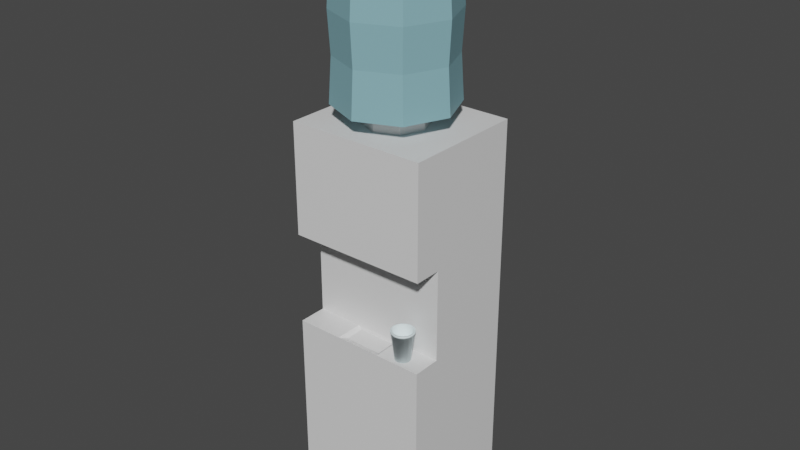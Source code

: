 # Source: Watercooler.blend  (saved by Blender 2.90.8; exported with 4.5.12 LTS)
import bpy
from mathutils import Matrix  # noqa: F401  (used for matrix-valued properties, if any)

bpy.ops.wm.read_factory_settings(use_empty=True)
scene = bpy.context.scene
scene.name = 'Scene'

# ---- collections
col_collection = bpy.data.collections.new('Collection'); scene.collection.children.link(col_collection)

# ---- materials (node trees are filled in below, after node groups)
mat_material = bpy.data.materials.new('Material')
mat_material.alpha_threshold = 0.0
mat_material.use_transparent_shadow = False
mat_material.line_color = (0.0, 0.0, 0.0, 1.0)
mat_material_001 = bpy.data.materials.new('Material.001')
mat_material_001.use_transparent_shadow = False
mat_material_002 = bpy.data.materials.new('Material.002')
mat_material_002.use_transparent_shadow = False
mat_material_003 = bpy.data.materials.new('Material.003')
mat_material_003.use_transparent_shadow = False

# ---- material node trees
mat_material.use_nodes = True; mat_material.node_tree.nodes.clear()
_N = mat_material.node_tree.nodes; _L = mat_material.node_tree.links
n0 = _N.new('ShaderNodeOutputMaterial'); n0.name = 'Material Output'; n0.location = (300, 300)
n1 = _N.new('ShaderNodeBsdfPrincipled'); n1.name = 'Principled BSDF'; n1.location = (10, 300)
n1.distribution = 'GGX'
n1.subsurface_method = 'BURLEY'
n1.inputs[2].default_value = 0.4
n1.inputs[3].default_value = 1.45
n1.inputs[27].default_value = (0.0, 0.0, 0.0, 1.0)
n1.inputs[28].default_value = 1.0
_L.new(n1.outputs[0], n0.inputs[0])
n0.is_active_output = True
mat_material_001.use_nodes = True; mat_material_001.node_tree.nodes.clear()
_N = mat_material_001.node_tree.nodes; _L = mat_material_001.node_tree.links
n0 = _N.new('ShaderNodeBsdfPrincipled'); n0.name = 'Principled BSDF'; n0.location = (10, 300)
n0.distribution = 'GGX'
n0.subsurface_method = 'BURLEY'
n0.inputs[0].default_value = (0.2416, 0.4693, 0.5277, 1.0)
n0.inputs[3].default_value = 1.45
n0.inputs[27].default_value = (0.0, 0.0, 0.0, 1.0)
n0.inputs[28].default_value = 1.0
n1 = _N.new('ShaderNodeOutputMaterial'); n1.name = 'Material Output'; n1.location = (300, 300)
_L.new(n0.outputs[0], n1.inputs[0])
n1.is_active_output = True
mat_material_002.use_nodes = True; mat_material_002.node_tree.nodes.clear()
_N = mat_material_002.node_tree.nodes; _L = mat_material_002.node_tree.links
n0 = _N.new('ShaderNodeBsdfPrincipled'); n0.name = 'Principled BSDF'; n0.location = (10, 300)
n0.distribution = 'GGX'
n0.subsurface_method = 'BURLEY'
n0.inputs[0].default_value = (0.281, 0.281, 0.281, 1.0)
n0.inputs[3].default_value = 1.45
n0.inputs[27].default_value = (0.0, 0.0, 0.0, 1.0)
n0.inputs[28].default_value = 1.0
n1 = _N.new('ShaderNodeOutputMaterial'); n1.name = 'Material Output'; n1.location = (300, 300)
_L.new(n0.outputs[0], n1.inputs[0])
n1.is_active_output = True
mat_material_003.use_nodes = True; mat_material_003.node_tree.nodes.clear()
_N = mat_material_003.node_tree.nodes; _L = mat_material_003.node_tree.links
n0 = _N.new('ShaderNodeBsdfPrincipled'); n0.name = 'Principled BSDF'; n0.location = (10, 300)
n0.distribution = 'GGX'
n0.subsurface_method = 'BURLEY'
n0.inputs[0].default_value = (0.8253, 0.9712, 1.0, 1.0)
n0.inputs[3].default_value = 1.45
n0.inputs[27].default_value = (0.0, 0.0, 0.0, 1.0)
n0.inputs[28].default_value = 1.0
n1 = _N.new('ShaderNodeOutputMaterial'); n1.name = 'Material Output'; n1.location = (300, 300)
_L.new(n0.outputs[0], n1.inputs[0])
n1.is_active_output = True

# ---- world
world_world = bpy.data.worlds.new('World'); scene.world = world_world
world_world.use_nodes = True; world_world.node_tree.nodes.clear()
_N = world_world.node_tree.nodes; _L = world_world.node_tree.links
n0 = _N.new('ShaderNodeOutputWorld'); n0.name = 'World Output'; n0.location = (300, 300)
n1 = _N.new('ShaderNodeBackground'); n1.name = 'Background'; n1.location = (10, 300)
n1.inputs[0].default_value = (0.05088, 0.05088, 0.05088, 1.0)
_L.new(n1.outputs[0], n0.inputs[0])
n0.is_active_output = True
world_world.color = (0.05088, 0.05088, 0.05088)
world_world.use_sun_shadow = False
world_world.sun_shadow_jitter_overblur = 0.0

# ---- meshes
me_cube = bpy.data.meshes.new('Cube')
me_cube.from_pydata([(1.0, 1.0, 4.721), (1.0, 1.0, -1.0), (1.0, -0.3652, 4.721), (1.0, -0.3652, -1.0), (-1.0, 1.0, 4.721), (-1.0, 1.0, -1.0), (-1.0, -0.3652, 4.721), (-1.0, -0.3652, -1.0), (1.0, 1.0, 3.13), (1.0, 1.0, 1.813), (-1.0, -0.3652, 1.813), (-1.0, -0.3652, 3.13), (1.0, -0.3652, 3.13), (1.0, -0.3652, 1.813), (-1.0, 1.0, 3.13), (-1.0, 1.0, 1.813), (-1.0, -0.7682, 3.13), (-1.0, -0.7682, 4.721), (1.0, -0.7682, 1.813), (1.0, -0.7682, -1.0), (1.0, -0.7682, 4.721), (-1.0, -0.7682, -1.0), (-1.0, -0.7682, 1.813), (1.0, -0.7682, 3.13), (0.3333, 1.0, -1.0), (-0.3333, 1.0, -1.0), (0.3161, -0.276, 4.721), (-0.3161, -0.276, 4.721), (-0.3333, -0.3652, -1.0), (0.3333, -0.3652, -1.0), (-0.3333, 1.0, 4.721), (0.3333, 1.0, 4.721), (-0.3333, 1.0, 1.813), (0.3333, 1.0, 1.813), (-0.3333, 1.0, 3.13), (0.3333, 1.0, 3.13), (0.273, -0.3772, 1.771), (-0.273, -0.3772, 1.771), (0.3333, -0.3652, 3.13), (-0.3333, -0.3652, 3.13), (0.3333, -0.7682, 4.721), (-0.3333, -0.7682, 4.721), (-0.3333, -0.7682, -1.0), (0.3333, -0.7682, -1.0), (0.273, -0.6595, 1.771), (-0.273, -0.6595, 1.771), (0.3333, -0.7682, 3.13), (-0.3333, -0.7682, 3.13), (-1.0, 0.4455, -1.0), (1.0, 0.4455, 4.721), (-1.0, 0.4455, 4.721), (1.0, 0.4455, -1.0), (1.0, 0.4455, 1.813), (1.0, 0.4455, 3.13), (-1.0, 0.4455, 1.813), (-1.0, 0.4455, 3.13), (-0.3333, 0.4455, -1.0), (0.3333, 0.4455, -1.0), (0.3161, 0.3563, 4.721), (-0.3161, 0.3563, 4.721), (-1.0, 0.04015, -1.0), (1.0, 0.04015, 4.721), (1.0, 0.04015, 1.813), (1.0, 0.04015, 3.13), (-0.3333, 0.04015, -1.0), (0.3333, 0.04015, -1.0), (0.4471, 0.04015, 4.721), (-0.4471, 0.04015, 4.721), (-1.0, 0.04015, 4.721), (1.0, 0.04015, -1.0), (-1.0, 0.04015, 1.813), (-1.0, 0.04015, 3.13), (0.0, 1.0, -1.0), (-3.909e-08, -0.4069, 4.721), (0.0, -0.3652, -1.0), (0.0, 1.0, 4.721), (0.0, 1.0, 1.813), (0.0, 1.0, 3.13), (0.0, -0.3772, 1.771), (0.0, -0.3652, 3.13), (0.0, -0.7682, 4.721), (0.0, -0.7682, -1.0), (0.0, -0.6595, 1.771), (0.0, -0.7682, 3.13), (3.909e-08, 0.4872, 4.721), (0.0, 0.4455, -1.0), (0.5888, -0.5487, 4.983), (0.0, 0.04015, -1.0), (0.3161, -0.276, 4.882), (-0.3161, -0.276, 4.882), (0.3161, 0.3563, 4.882), (-0.3161, 0.3563, 4.882), (0.4471, 0.04015, 4.882), (-0.4471, 0.04015, 4.882), (-3.909e-08, -0.4069, 4.882), (3.909e-08, 0.4872, 4.882), (0.5792, -0.5391, 7.377), (-0.5888, -0.5487, 4.983), (0.5888, 0.629, 4.983), (-0.5888, 0.629, 4.983), (0.8327, 0.04015, 4.983), (-0.8327, 0.04015, 4.983), (-7.28e-08, -0.7925, 4.983), (7.28e-08, 0.8728, 4.983), (0.4451, -0.4049, 7.515), (-0.5792, -0.5391, 7.377), (0.5792, 0.6194, 7.377), (-0.5792, 0.6194, 7.377), (0.8191, 0.04015, 7.377), (-0.8191, 0.04015, 7.377), (-7.161e-08, -0.779, 7.377), (7.161e-08, 0.8593, 7.377), (0.7869, 0.04015, 6.752), (-0.4451, -0.4049, 7.515), (0.4451, 0.4852, 7.515), (-0.4451, 0.4852, 7.515), (0.6294, 0.04015, 7.515), (-0.6294, 0.04015, 7.515), (-5.503e-08, -0.5893, 7.515), (5.503e-08, 0.6696, 7.515), (0.0, 0.04015, 7.515), (0.8259, 0.04015, 6.18), (0.7934, 0.04015, 5.607), (0.561, 0.6012, 5.607), (0.584, 0.6242, 6.18), (0.5564, 0.5966, 6.752), (6.815e-08, 0.8271, 6.752), (7.22e-08, 0.8661, 6.18), (6.872e-08, 0.8336, 5.607), (-0.561, 0.6012, 5.607), (-0.584, 0.6242, 6.18), (-0.5564, 0.5966, 6.752), (-0.561, -0.5209, 5.607), (-0.584, -0.5439, 6.18), (-0.5564, -0.5163, 6.752), (-0.7869, 0.04015, 6.752), (-0.8259, 0.04015, 6.18), (-0.7934, 0.04015, 5.607), (-7.001e-08, -0.7533, 5.607), (-7.22e-08, -0.7858, 6.18), (-6.944e-08, -0.7468, 6.752), (0.561, -0.5209, 5.607), (0.584, -0.5439, 6.18), (0.5564, -0.5163, 6.752), (0.07252, -0.4378, 3.13), (0.2608, -0.4378, 3.13), (0.2608, -0.6957, 3.13), (0.07252, -0.6957, 3.13), (-0.2608, -0.4378, 3.13), (-0.07252, -0.4378, 3.13), (-0.07252, -0.6957, 3.13), (-0.2608, -0.6957, 3.13), (0.2608, -0.4378, 3.079), (0.07252, -0.4378, 3.079), (0.07252, -0.6957, 3.079), (0.2608, -0.6957, 3.079), (-0.07252, -0.4378, 3.079), (-0.2608, -0.4378, 3.079), (-0.2608, -0.6957, 3.079), (-0.07252, -0.6957, 3.079), (0.0, -0.3652, 1.813), (-0.3333, -0.3652, 1.813), (0.0, -0.7682, 1.813), (-0.3333, -0.7682, 1.813), (0.3333, -0.3652, 1.813), (0.3333, -0.7682, 1.813)], [], [(67, 68, 6, 27), (12, 2, 20, 23), (55, 50, 4, 14), (65, 69, 3, 29), (63, 61, 2, 12), (35, 31, 0, 8), (24, 33, 9, 1), (33, 35, 8, 9), (69, 62, 13, 3), (62, 63, 12, 13), (48, 54, 15, 5), (54, 55, 14, 15), (38, 12, 23, 46), (161, 39, 11, 10), (47, 41, 17, 16), (42, 163, 22, 21), (10, 7, 21, 22), (6, 11, 16, 17), (29, 3, 19, 43), (27, 6, 17, 41), (161, 10, 22, 163), (3, 13, 18, 19), (13, 164, 165, 18), (78, 37, 45, 82), (2, 26, 40, 20), (73, 27, 41, 80), (7, 28, 42, 21), (74, 29, 43, 81), (19, 18, 165, 43), (81, 162, 163, 42), (23, 20, 40, 46), (83, 80, 41, 47), (13, 12, 38, 164), (160, 79, 39, 161), (11, 39, 47, 16), (146, 147, 154, 155), (15, 14, 34, 32), (76, 77, 35, 33), (5, 15, 32, 25), (72, 76, 33, 24), (14, 4, 30, 34), (77, 75, 31, 35), (60, 64, 28, 7), (87, 65, 29, 74), (61, 66, 26, 2), (27, 73, 94, 89), (75, 30, 59, 84), (0, 31, 58, 49), (72, 24, 57, 85), (5, 25, 56, 48), (70, 71, 55, 54), (60, 70, 54, 48), (9, 8, 53, 52), (1, 9, 52, 51), (8, 0, 49, 53), (24, 1, 51, 57), (71, 68, 50, 55), (30, 4, 50, 59), (11, 6, 68, 71), (7, 10, 70, 60), (10, 11, 71, 70), (58, 84, 95, 90), (49, 58, 66, 61), (85, 57, 65, 87), (48, 56, 64, 60), (52, 53, 63, 62), (51, 52, 62, 69), (53, 49, 61, 63), (57, 51, 69, 65), (59, 50, 68, 67), (56, 85, 87, 64), (73, 26, 88, 94), (25, 72, 85, 56), (31, 75, 84, 58), (84, 59, 91, 95), (64, 87, 74, 28), (34, 30, 75, 77), (25, 32, 76, 72), (32, 34, 77, 76), (151, 148, 157, 158), (164, 38, 79, 160), (46, 40, 80, 83), (43, 165, 162, 81), (28, 74, 81, 42), (26, 73, 80, 40), (36, 78, 82, 44), (94, 88, 86, 102), (89, 94, 102, 97), (93, 89, 97, 101), (92, 90, 98, 100), (67, 27, 89, 93), (66, 58, 90, 92), (59, 67, 93, 91), (26, 66, 92, 88), (134, 140, 110, 105), (135, 134, 105, 109), (112, 125, 106, 108), (126, 131, 107, 111), (91, 93, 101, 99), (90, 95, 103, 98), (88, 92, 100, 86), (95, 91, 99, 103), (111, 107, 115, 119), (96, 108, 116, 104), (106, 111, 119, 114), (107, 109, 117, 115), (140, 143, 96, 110), (131, 135, 109, 107), (125, 126, 111, 106), (143, 112, 108, 96), (120, 117, 113, 118), (119, 115, 117, 120), (114, 119, 120, 116), (116, 120, 118, 104), (108, 106, 114, 116), (109, 105, 113, 117), (105, 110, 118, 113), (110, 96, 104, 118), (86, 100, 122, 141), (141, 122, 121, 142), (142, 121, 112, 143), (98, 103, 128, 123), (123, 128, 127, 124), (124, 127, 126, 125), (99, 101, 137, 129), (129, 137, 136, 130), (130, 136, 135, 131), (102, 86, 141, 138), (138, 141, 142, 139), (139, 142, 143, 140), (103, 99, 129, 128), (128, 129, 130, 127), (127, 130, 131, 126), (100, 98, 123, 122), (122, 123, 124, 121), (121, 124, 125, 112), (101, 97, 132, 137), (137, 132, 133, 136), (136, 133, 134, 135), (97, 102, 138, 132), (132, 138, 139, 133), (133, 139, 140, 134), (79, 38, 145, 144), (38, 46, 146, 145), (46, 83, 147, 146), (83, 79, 144, 147), (39, 79, 149, 148), (79, 83, 150, 149), (83, 47, 151, 150), (47, 39, 148, 151), (153, 152, 155, 154), (157, 156, 159, 158), (147, 144, 153, 154), (149, 150, 159, 156), (148, 149, 156, 157), (145, 146, 155, 152), (150, 151, 158, 159), (144, 145, 152, 153), (37, 78, 160, 161), (82, 45, 163, 162), (36, 44, 165, 164), (45, 37, 161, 163), (78, 36, 164, 160), (44, 82, 162, 165)])
me_cube.polygons.foreach_set('material_index', [0, 0, 0, 0, 0, 0, 0, 0, 0, 0, 0, 0, 0, 0, 0, 0, 0, 0, 0, 0, 0, 0, 0, 0, 0, 0, 0, 0, 0, 0, 0, 0, 0, 0, 0, 2, 0, 0, 0, 0, 0, 0, 0, 0, 0, 0, 0, 0, 0, 0, 0, 0, 0, 0, 0, 0, 0, 0, 0, 0, 0, 0, 0, 0, 0, 0, 0, 0, 0, 0, 0, 0, 0, 0, 0, 0, 0, 0, 0, 2, 0, 0, 0, 0, 0, 0, 1, 1, 1, 1, 0, 0, 0, 0, 1, 1, 1, 1, 1, 1, 1, 1, 1, 1, 1, 1, 1, 1, 1, 1, 1, 1, 1, 1, 1, 1, 1, 1, 1, 1, 1, 1, 1, 1, 1, 1, 1, 1, 1, 1, 1, 1, 1, 1, 1, 1, 1, 1, 1, 1, 1, 1, 0, 0, 0, 0, 0, 0, 0, 0, 2, 2, 2, 2, 2, 2, 2, 2, 0, 0, 0, 0, 0, 0])
_uv = me_cube.uv_layers.new(name='UVMap')
_uv.uv.foreach_set('vector', [0.7917, 0.6758, 0.875, 0.6758, 0.875, 0.75, 0.7917, 0.75, 0.5684, 0.75, 0.625, 0.75, 0.625, 0.75, 0.5684, 0.75, 0.5684, 0.1485, 0.625, 0.1485, 0.625, 0.25, 0.5684, 0.25, 0.2917, 0.6758, 0.375, 0.6758, 0.375, 0.75, 0.2917, 0.75, 0.5684, 0.6758, 0.625, 0.6758, 0.625, 0.75, 0.5684, 0.75, 0.5684, 0.4167, 0.625, 0.4167, 0.625, 0.5, 0.5684, 0.5, 0.375, 0.4167, 0.485, 0.4167, 0.485, 0.5, 0.375, 0.5, 0.485, 0.4167, 0.5684, 0.4167, 0.5684, 0.5, 0.485, 0.5, 0.375, 0.6758, 0.485, 0.6758, 0.485, 0.75, 0.375, 0.75, 0.485, 0.6758, 0.5684, 0.6758, 0.5684, 0.75, 0.485, 0.75, 0.375, 0.1485, 0.485, 0.1485, 0.485, 0.25, 0.375, 0.25, 0.485, 0.1485, 0.5684, 0.1485, 0.5684, 0.25, 0.485, 0.25, 0.5684, 0.8333, 0.5684, 0.75, 0.5684, 0.75, 0.5684, 0.8333, 0.485, 0.9167, 0.5684, 0.9167, 0.5684, 1.0, 0.485, 1.0, 0.5684, 0.9167, 0.625, 0.9167, 0.625, 1.0, 0.5684, 1.0, 0.375, 0.9167, 0.485, 0.9167, 0.485, 1.0, 0.375, 1.0, 0.485, 0.0, 0.375, 0.0, 0.375, 0.0, 0.485, 0.0, 0.625, 0.0, 0.5684, 0.0, 0.5684, 0.0, 0.625, 0.0, 0.2917, 0.75, 0.375, 0.75, 0.375, 0.75, 0.2917, 0.75, 0.7917, 0.75, 0.875, 0.75, 0.875, 0.75, 0.7917, 0.75, 0.485, 0.9167, 0.485, 1.0, 0.485, 1.0, 0.485, 0.9167, 0.375, 0.75, 0.485, 0.75, 0.485, 0.75, 0.375, 0.75, 0.485, 0.75, 0.485, 0.8333, 0.485, 0.8333, 0.485, 0.75, 0.485, 0.875, 0.485, 0.9091, 0.485, 0.9091, 0.485, 0.875, 0.625, 0.75, 0.7083, 0.75, 0.7083, 0.75, 0.625, 0.75, 0.75, 0.75, 0.7917, 0.75, 0.7917, 0.75, 0.75, 0.75, 0.125, 0.75, 0.2083, 0.75, 0.2083, 0.75, 0.125, 0.75, 0.25, 0.75, 0.2917, 0.75, 0.2917, 0.75, 0.25, 0.75, 0.375, 0.75, 0.485, 0.75, 0.485, 0.8333, 0.375, 0.8333, 0.375, 0.875, 0.485, 0.875, 0.485, 0.9167, 0.375, 0.9167, 0.5684, 0.75, 0.625, 0.75, 0.625, 0.8333, 0.5684, 0.8333, 0.5684, 0.875, 0.625, 0.875, 0.625, 0.9167, 0.5684, 0.9167, 0.485, 0.75, 0.5684, 0.75, 0.5684, 0.8333, 0.485, 0.8333, 0.485, 0.875, 0.5684, 0.875, 0.5684, 0.9167, 0.485, 0.9167, 0.5684, 1.0, 0.5684, 0.9167, 0.5684, 0.9167, 0.5684, 1.0, 0.5684, 0.8424, 0.5684, 0.8659, 0.5684, 0.8659, 0.5684, 0.8424, 0.485, 0.25, 0.5684, 0.25, 0.5684, 0.3333, 0.485, 0.3333, 0.485, 0.375, 0.5684, 0.375, 0.5684, 0.4167, 0.485, 0.4167, 0.375, 0.25, 0.485, 0.25, 0.485, 0.3333, 0.375, 0.3333, 0.375, 0.375, 0.485, 0.375, 0.485, 0.4167, 0.375, 0.4167, 0.5684, 0.25, 0.625, 0.25, 0.625, 0.3333, 0.5684, 0.3333, 0.5684, 0.375, 0.625, 0.375, 0.625, 0.4167, 0.5684, 0.4167, 0.125, 0.6758, 0.2083, 0.6758, 0.2083, 0.75, 0.125, 0.75, 0.25, 0.6758, 0.2917, 0.6758, 0.2917, 0.75, 0.25, 0.75, 0.625, 0.6758, 0.7083, 0.6758, 0.7083, 0.75, 0.625, 0.75, 0.7917, 0.75, 0.75, 0.75, 0.75, 0.75, 0.7917, 0.75, 0.75, 0.5, 0.7917, 0.5, 0.7917, 0.6015, 0.75, 0.6015, 0.625, 0.5, 0.7083, 0.5, 0.7083, 0.6015, 0.625, 0.6015, 0.25, 0.5, 0.2917, 0.5, 0.2917, 0.6015, 0.25, 0.6015, 0.125, 0.5, 0.2083, 0.5, 0.2083, 0.6015, 0.125, 0.6015, 0.485, 0.07423, 0.5684, 0.07423, 0.5684, 0.1485, 0.485, 0.1485, 0.375, 0.07423, 0.485, 0.07423, 0.485, 0.1485, 0.375, 0.1485, 0.485, 0.5, 0.5684, 0.5, 0.5684, 0.6015, 0.485, 0.6015, 0.375, 0.5, 0.485, 0.5, 0.485, 0.6015, 0.375, 0.6015, 0.5684, 0.5, 0.625, 0.5, 0.625, 0.6015, 0.5684, 0.6015, 0.2917, 0.5, 0.375, 0.5, 0.375, 0.6015, 0.2917, 0.6015, 0.5684, 0.07423, 0.625, 0.07423, 0.625, 0.1485, 0.5684, 0.1485, 0.7917, 0.5, 0.875, 0.5, 0.875, 0.6015, 0.7917, 0.6015, 0.5684, 0.0, 0.625, 0.0, 0.625, 0.07423, 0.5684, 0.07423, 0.375, 0.0, 0.485, 0.0, 0.485, 0.07423, 0.375, 0.07423, 0.485, 0.0, 0.5684, 0.0, 0.5684, 0.07423, 0.485, 0.07423, 0.7083, 0.6015, 0.75, 0.6015, 0.75, 0.6015, 0.7083, 0.6015, 0.625, 0.6015, 0.7083, 0.6015, 0.7083, 0.6758, 0.625, 0.6758, 0.25, 0.6015, 0.2917, 0.6015, 0.2917, 0.6758, 0.25, 0.6758, 0.125, 0.6015, 0.2083, 0.6015, 0.2083, 0.6758, 0.125, 0.6758, 0.485, 0.6015, 0.5684, 0.6015, 0.5684, 0.6758, 0.485, 0.6758, 0.375, 0.6015, 0.485, 0.6015, 0.485, 0.6758, 0.375, 0.6758, 0.5684, 0.6015, 0.625, 0.6015, 0.625, 0.6758, 0.5684, 0.6758, 0.2917, 0.6015, 0.375, 0.6015, 0.375, 0.6758, 0.2917, 0.6758, 0.7917, 0.6015, 0.875, 0.6015, 0.875, 0.6758, 0.7917, 0.6758, 0.2083, 0.6015, 0.25, 0.6015, 0.25, 0.6758, 0.2083, 0.6758, 0.75, 0.75, 0.7083, 0.75, 0.7083, 0.75, 0.75, 0.75, 0.2083, 0.5, 0.25, 0.5, 0.25, 0.6015, 0.2083, 0.6015, 0.7083, 0.5, 0.75, 0.5, 0.75, 0.6015, 0.7083, 0.6015, 0.75, 0.6015, 0.7917, 0.6015, 0.7917, 0.6015, 0.75, 0.6015, 0.2083, 0.6758, 0.25, 0.6758, 0.25, 0.75, 0.2083, 0.75, 0.5684, 0.3333, 0.625, 0.3333, 0.625, 0.375, 0.5684, 0.375, 0.375, 0.3333, 0.485, 0.3333, 0.485, 0.375, 0.375, 0.375, 0.485, 0.3333, 0.5684, 0.3333, 0.5684, 0.375, 0.485, 0.375, 0.5684, 0.9076, 0.5684, 0.9076, 0.5684, 0.9076, 0.5684, 0.9076, 0.485, 0.8333, 0.5684, 0.8333, 0.5684, 0.875, 0.485, 0.875, 0.5684, 0.8333, 0.625, 0.8333, 0.625, 0.875, 0.5684, 0.875, 0.375, 0.8333, 0.485, 0.8333, 0.485, 0.875, 0.375, 0.875, 0.2083, 0.75, 0.25, 0.75, 0.25, 0.75, 0.2083, 0.75, 0.7083, 0.75, 0.75, 0.75, 0.75, 0.75, 0.7083, 0.75, 0.485, 0.8409, 0.485, 0.875, 0.485, 0.875, 0.485, 0.8409, 0.75, 0.75, 0.7083, 0.75, 0.7083, 0.75, 0.75, 0.75, 0.7917, 0.75, 0.75, 0.75, 0.75, 0.75, 0.7917, 0.75, 0.7917, 0.6758, 0.7917, 0.75, 0.7917, 0.75, 0.7917, 0.6758, 0.7083, 0.6758, 0.7083, 0.6015, 0.7083, 0.6015, 0.7083, 0.6758, 0.7917, 0.6758, 0.7917, 0.75, 0.7917, 0.75, 0.7917, 0.6758, 0.7083, 0.6758, 0.7083, 0.6015, 0.7083, 0.6015, 0.7083, 0.6758, 0.7917, 0.6015, 0.7917, 0.6758, 0.7917, 0.6758, 0.7917, 0.6015, 0.7083, 0.75, 0.7083, 0.6758, 0.7083, 0.6758, 0.7083, 0.75, 0.7917, 0.75, 0.75, 0.75, 0.75, 0.75, 0.7917, 0.75, 0.7917, 0.6758, 0.7917, 0.75, 0.7917, 0.75, 0.7917, 0.6758, 0.7083, 0.6758, 0.7083, 0.6015, 0.7083, 0.6015, 0.7083, 0.6758, 0.75, 0.6015, 0.7917, 0.6015, 0.7917, 0.6015, 0.75, 0.6015, 0.7917, 0.6015, 0.7917, 0.6758, 0.7917, 0.6758, 0.7917, 0.6015, 0.7083, 0.6015, 0.75, 0.6015, 0.75, 0.6015, 0.7083, 0.6015, 0.7083, 0.75, 0.7083, 0.6758, 0.7083, 0.6758, 0.7083, 0.75, 0.75, 0.6015, 0.7917, 0.6015, 0.7917, 0.6015, 0.75, 0.6015, 0.75, 0.6015, 0.7917, 0.6015, 0.7917, 0.6015, 0.75, 0.6015, 0.7083, 0.75, 0.7083, 0.6758, 0.7083, 0.6758, 0.7083, 0.75, 0.7083, 0.6015, 0.75, 0.6015, 0.75, 0.6015, 0.7083, 0.6015, 0.7917, 0.6015, 0.7917, 0.6758, 0.7917, 0.6758, 0.7917, 0.6015, 0.75, 0.75, 0.7083, 0.75, 0.7083, 0.75, 0.75, 0.75, 0.7917, 0.6015, 0.7917, 0.6758, 0.7917, 0.6758, 0.7917, 0.6015, 0.7083, 0.6015, 0.75, 0.6015, 0.75, 0.6015, 0.7083, 0.6015, 0.7083, 0.75, 0.7083, 0.6758, 0.7083, 0.6758, 0.7083, 0.75, 0.75, 0.6758, 0.7917, 0.6758, 0.7917, 0.75, 0.75, 0.75, 0.75, 0.6015, 0.7917, 0.6015, 0.7917, 0.6758, 0.75, 0.6758, 0.7083, 0.6015, 0.75, 0.6015, 0.75, 0.6758, 0.7083, 0.6758, 0.7083, 0.6758, 0.75, 0.6758, 0.75, 0.75, 0.7083, 0.75, 0.7083, 0.6758, 0.7083, 0.6015, 0.7083, 0.6015, 0.7083, 0.6758, 0.7917, 0.6758, 0.7917, 0.75, 0.7917, 0.75, 0.7917, 0.6758, 0.7917, 0.75, 0.75, 0.75, 0.75, 0.75, 0.7917, 0.75, 0.75, 0.75, 0.7083, 0.75, 0.7083, 0.75, 0.75, 0.75, 0.7083, 0.75, 0.7083, 0.6758, 0.7083, 0.6758, 0.7083, 0.75, 0.7083, 0.75, 0.7083, 0.6758, 0.7083, 0.6758, 0.7083, 0.75, 0.7083, 0.75, 0.7083, 0.6758, 0.7083, 0.6758, 0.7083, 0.75, 0.7083, 0.6015, 0.75, 0.6015, 0.75, 0.6015, 0.7083, 0.6015, 0.7083, 0.6015, 0.75, 0.6015, 0.75, 0.6015, 0.7083, 0.6015, 0.7083, 0.6015, 0.75, 0.6015, 0.75, 0.6015, 0.7083, 0.6015, 0.7917, 0.6015, 0.7917, 0.6758, 0.7917, 0.6758, 0.7917, 0.6015, 0.7917, 0.6015, 0.7917, 0.6758, 0.7917, 0.6758, 0.7917, 0.6015, 0.7917, 0.6015, 0.7917, 0.6758, 0.7917, 0.6758, 0.7917, 0.6015, 0.75, 0.75, 0.7083, 0.75, 0.7083, 0.75, 0.75, 0.75, 0.75, 0.75, 0.7083, 0.75, 0.7083, 0.75, 0.75, 0.75, 0.75, 0.75, 0.7083, 0.75, 0.7083, 0.75, 0.75, 0.75, 0.75, 0.6015, 0.7917, 0.6015, 0.7917, 0.6015, 0.75, 0.6015, 0.75, 0.6015, 0.7917, 0.6015, 0.7917, 0.6015, 0.75, 0.6015, 0.75, 0.6015, 0.7917, 0.6015, 0.7917, 0.6015, 0.75, 0.6015, 0.7083, 0.6758, 0.7083, 0.6015, 0.7083, 0.6015, 0.7083, 0.6758, 0.7083, 0.6758, 0.7083, 0.6015, 0.7083, 0.6015, 0.7083, 0.6758, 0.7083, 0.6758, 0.7083, 0.6015, 0.7083, 0.6015, 0.7083, 0.6758, 0.7917, 0.6758, 0.7917, 0.75, 0.7917, 0.75, 0.7917, 0.6758, 0.7917, 0.6758, 0.7917, 0.75, 0.7917, 0.75, 0.7917, 0.6758, 0.7917, 0.6758, 0.7917, 0.75, 0.7917, 0.75, 0.7917, 0.6758, 0.7917, 0.75, 0.75, 0.75, 0.75, 0.75, 0.7917, 0.75, 0.7917, 0.75, 0.75, 0.75, 0.75, 0.75, 0.7917, 0.75, 0.7917, 0.75, 0.75, 0.75, 0.75, 0.75, 0.7917, 0.75, 0.5684, 0.875, 0.5684, 0.8333, 0.5684, 0.8424, 0.5684, 0.8659, 0.5684, 0.8333, 0.5684, 0.8333, 0.5684, 0.8424, 0.5684, 0.8424, 0.5684, 0.8333, 0.5684, 0.875, 0.5684, 0.8659, 0.5684, 0.8424, 0.5684, 0.875, 0.5684, 0.875, 0.5684, 0.8659, 0.5684, 0.8659, 0.5684, 0.9167, 0.5684, 0.875, 0.5684, 0.8841, 0.5684, 0.9076, 0.5684, 0.875, 0.5684, 0.875, 0.5684, 0.8841, 0.5684, 0.8841, 0.5684, 0.875, 0.5684, 0.9167, 0.5684, 0.9076, 0.5684, 0.8841, 0.5684, 0.9167, 0.5684, 0.9167, 0.5684, 0.9076, 0.5684, 0.9076, 0.5684, 0.8659, 0.5684, 0.8424, 0.5684, 0.8424, 0.5684, 0.8659, 0.5684, 0.9076, 0.5684, 0.8841, 0.5684, 0.8841, 0.5684, 0.9076, 0.5684, 0.8659, 0.5684, 0.8659, 0.5684, 0.8659, 0.5684, 0.8659, 0.5684, 0.8841, 0.5684, 0.8841, 0.5684, 0.8841, 0.5684, 0.8841, 0.5684, 0.9076, 0.5684, 0.8841, 0.5684, 0.8841, 0.5684, 0.9076, 0.5684, 0.8424, 0.5684, 0.8424, 0.5684, 0.8424, 0.5684, 0.8424, 0.5684, 0.8841, 0.5684, 0.9076, 0.5684, 0.9076, 0.5684, 0.8841, 0.5684, 0.8659, 0.5684, 0.8424, 0.5684, 0.8424, 0.5684, 0.8659, 0.485, 0.9091, 0.485, 0.875, 0.485, 0.875, 0.485, 0.9167, 0.485, 0.875, 0.485, 0.9091, 0.485, 0.9167, 0.485, 0.875, 0.485, 0.8409, 0.485, 0.8409, 0.485, 0.8333, 0.485, 0.8333, 0.485, 0.9091, 0.485, 0.9091, 0.485, 0.9167, 0.485, 0.9167, 0.485, 0.875, 0.485, 0.8409, 0.485, 0.8333, 0.485, 0.875, 0.485, 0.8409, 0.485, 0.875, 0.485, 0.875, 0.485, 0.8333])
me_cube.materials.append(mat_material)
me_cube.materials.append(mat_material_001)
me_cube.materials.append(mat_material_002)
me_cube.use_remesh_preserve_volume = False
me_cube.use_remesh_preserve_attributes = False
me_cube.use_mirror_vertex_groups = False
me_cube.update()
me_cube_001 = bpy.data.meshes.new('Cube.001')
me_cube_001.from_pydata([(-4.062, -1.598, 4.244), (-4.12, -1.656, 5.245), (-4.062, -1.24, 4.244), (-4.12, -1.182, 5.245), (-3.704, -1.598, 4.244), (-3.646, -1.656, 5.245), (-3.704, -1.24, 4.244), (-3.646, -1.182, 5.245), (-3.786, -1.185, 4.244), (-3.883, -1.166, 4.244), (-3.98, -1.185, 4.244), (-4.011, -1.109, 5.245), (-3.883, -1.084, 5.245), (-3.755, -1.109, 5.245), (-3.98, -1.653, 4.244), (-3.883, -1.672, 4.244), (-3.786, -1.653, 4.244), (-3.755, -1.729, 5.245), (-3.883, -1.754, 5.245), (-4.011, -1.729, 5.245), (-4.136, -1.419, 4.244), (-4.218, -1.419, 5.245), (-3.63, -1.419, 4.244), (-3.548, -1.419, 5.245), (-3.883, -1.055, 5.166), (-4.022, -1.083, 5.166), (-4.022, -1.755, 5.166), (-3.992, -1.419, 4.244), (-3.883, -1.419, 4.244), (-3.774, -1.419, 4.244), (-4.117, -1.516, 4.244), (-3.573, -1.547, 5.245), (-3.883, -1.783, 5.166), (-3.744, -1.755, 5.166), (-3.626, -1.676, 5.166), (-3.992, -1.528, 4.244), (-3.883, -1.528, 4.244), (-3.774, -1.528, 4.244), (-4.193, -1.547, 5.245), (-3.649, -1.516, 4.244), (-4.193, -1.291, 5.245), (-3.649, -1.322, 4.244), (-4.117, -1.322, 4.244), (-3.573, -1.291, 5.245), (-3.626, -1.162, 5.166), (-4.14, -1.162, 5.166), (-4.14, -1.676, 5.166), (-3.992, -1.31, 4.244), (-3.883, -1.31, 4.244), (-3.774, -1.31, 4.244), (-4.233, -1.274, 5.245), (-4.151, -1.151, 5.245), (-3.738, -1.069, 5.245), (-3.616, -1.151, 5.245), (-3.534, -1.564, 5.245), (-3.616, -1.686, 5.245), (-4.028, -1.768, 5.245), (-4.151, -1.686, 5.245), (-4.028, -1.069, 5.245), (-3.883, -1.041, 5.245), (-3.738, -1.768, 5.245), (-3.883, -1.797, 5.245), (-4.233, -1.564, 5.245), (-4.261, -1.419, 5.245), (-3.534, -1.274, 5.245), (-3.505, -1.419, 5.245), (-3.774, -1.528, 4.315), (-3.797, -1.626, 4.315), (-3.883, -1.528, 4.315), (-3.883, -1.643, 4.315), (-3.992, -1.528, 4.315), (-3.969, -1.626, 4.315), (-3.774, -1.31, 4.315), (-3.774, -1.419, 4.315), (-3.883, -1.31, 4.315), (-3.883, -1.419, 4.315), (-3.992, -1.31, 4.315), (-3.992, -1.419, 4.315), (-3.659, -1.419, 4.315), (-4.107, -1.419, 4.315), (-3.676, -1.505, 4.315), (-4.09, -1.505, 4.315), (-3.797, -1.212, 4.315), (-3.883, -1.194, 4.315), (-3.969, -1.212, 4.315), (-4.09, -1.333, 4.315), (-3.676, -1.333, 4.315), (-4.042, -1.26, 4.315), (-3.724, -1.26, 4.315), (-3.724, -1.577, 4.315), (-4.042, -1.577, 4.315), (-3.744, -1.083, 5.166), (-3.519, -1.419, 5.166), (-4.247, -1.419, 5.166), (-4.219, -1.558, 5.166), (-3.547, -1.558, 5.166), (-3.547, -1.28, 5.166), (-4.219, -1.28, 5.166), (-4.148, -1.684, 5.165), (-4.159, -1.694, 5.246), (-4.243, -1.27, 5.246), (-4.159, -1.143, 5.246), (-3.734, -1.059, 5.246), (-3.608, -1.143, 5.246), (-3.523, -1.568, 5.246), (-3.608, -1.694, 5.246), (-4.032, -1.779, 5.246), (-4.032, -1.059, 5.246), (-3.883, -1.029, 5.246), (-3.734, -1.779, 5.246), (-3.883, -1.808, 5.246), (-4.026, -1.073, 5.165), (-4.026, -1.765, 5.165), (-3.883, -1.793, 5.165), (-4.243, -1.568, 5.246), (-4.273, -1.419, 5.246), (-3.523, -1.27, 5.246), (-3.494, -1.419, 5.246), (-3.74, -1.765, 5.165), (-3.618, -1.684, 5.165), (-3.618, -1.154, 5.165), (-4.148, -1.154, 5.165), (-3.883, -1.044, 5.165), (-3.74, -1.073, 5.165), (-3.509, -1.419, 5.165), (-4.258, -1.419, 5.165), (-4.229, -1.562, 5.165), (-3.537, -1.562, 5.165), (-3.537, -1.276, 5.165), (-4.229, -1.276, 5.165)], [], [(95, 92, 124, 127), (59, 52, 102, 108), (65, 54, 104, 117), (45, 97, 129, 121), (37, 39, 4, 16), (5, 31, 80, 89), (19, 18, 69, 71), (7, 13, 82, 88), (18, 17, 67, 69), (30, 35, 14, 0), (35, 36, 15, 14), (36, 37, 16, 15), (96, 44, 120, 128), (58, 59, 108, 107), (44, 91, 123, 120), (50, 51, 101, 100), (97, 93, 125, 129), (51, 58, 107, 101), (48, 49, 29, 28), (47, 48, 28, 27), (42, 47, 27, 20), (43, 7, 88, 86), (3, 40, 85, 87), (17, 5, 89, 67), (40, 21, 79, 85), (49, 41, 22, 29), (34, 95, 127, 119), (46, 26, 112, 98), (33, 34, 119, 118), (28, 29, 37, 36), (27, 28, 36, 35), (20, 27, 35, 30), (13, 12, 83, 82), (38, 1, 90, 81), (12, 11, 84, 83), (31, 23, 78, 80), (29, 22, 39, 37), (64, 65, 117, 116), (53, 64, 116, 103), (8, 6, 41, 49), (11, 3, 87, 84), (23, 43, 86, 78), (1, 19, 71, 90), (21, 38, 81, 79), (2, 10, 47, 42), (10, 9, 48, 47), (9, 8, 49, 48), (32, 33, 118, 113), (40, 3, 51, 50), (13, 7, 53, 52), (31, 5, 55, 54), (19, 1, 57, 56), (3, 11, 58, 51), (11, 12, 59, 58), (12, 13, 52, 59), (5, 17, 60, 55), (17, 18, 61, 60), (18, 19, 56, 61), (38, 21, 63, 62), (43, 23, 65, 64), (23, 31, 54, 65), (1, 38, 62, 57), (21, 40, 50, 63), (7, 43, 64, 53), (70, 81, 90, 71), (80, 66, 67, 89), (66, 68, 69, 67), (68, 70, 71, 69), (74, 76, 77, 75), (72, 74, 75, 73), (86, 72, 73, 78), (76, 85, 79, 77), (75, 77, 70, 68), (73, 75, 68, 66), (78, 73, 66, 80), (77, 79, 81, 70), (84, 87, 85, 76), (88, 82, 72, 86), (82, 83, 74, 72), (83, 84, 76, 74), (20, 93, 97, 42), (6, 44, 96, 41), (22, 92, 95, 39), (0, 46, 94, 30), (30, 94, 93, 20), (41, 96, 92, 22), (9, 24, 91, 8), (10, 25, 24, 9), (2, 45, 25, 10), (15, 32, 26, 14), (16, 33, 32, 15), (4, 34, 33, 16), (14, 26, 46, 0), (39, 95, 34, 4), (8, 91, 44, 6), (42, 97, 45, 2), (129, 100, 101, 121), (123, 102, 103, 120), (127, 104, 105, 119), (112, 106, 99, 98), (119, 105, 109, 118), (118, 109, 110, 113), (113, 110, 106, 112), (121, 101, 107, 111), (111, 107, 108, 122), (122, 108, 102, 123), (128, 116, 117, 124), (126, 114, 115, 125), (98, 99, 114, 126), (124, 117, 104, 127), (120, 103, 116, 128), (125, 115, 100, 129), (94, 46, 98, 126), (52, 53, 103, 102), (93, 94, 126, 125), (92, 96, 128, 124), (55, 60, 109, 105), (91, 24, 122, 123), (54, 55, 105, 104), (60, 61, 110, 109), (24, 25, 111, 122), (63, 50, 100, 115), (61, 56, 106, 110), (25, 45, 121, 111), (62, 63, 115, 114), (57, 62, 114, 99), (26, 32, 113, 112), (56, 57, 99, 106)])
me_cube_001.polygons.foreach_set('use_smooth', [True] * 128)
_uv = me_cube_001.uv_layers.new(name='UVMap')
_uv.uv.foreach_set('vector', [0.5958, 0.6875, 0.5958, 0.625, 0.5958, 0.625, 0.5958, 0.6875, 0.75, 0.5, 0.6875, 0.5, 0.6875, 0.5, 0.75, 0.5, 0.625, 0.625, 0.625, 0.6875, 0.625, 0.6875, 0.625, 0.625, 0.5958, 0.25, 0.5958, 0.1875, 0.5958, 0.1875, 0.5958, 0.25, 0.3125, 0.6875, 0.375, 0.6875, 0.375, 0.75, 0.3125, 0.75, 0.649, 0.726, 0.6392, 0.679, 0.6392, 0.679, 0.649, 0.726, 0.804, 0.7358, 0.75, 0.7375, 0.75, 0.7375, 0.804, 0.7358, 0.649, 0.524, 0.696, 0.5142, 0.696, 0.5142, 0.649, 0.524, 0.75, 0.7375, 0.696, 0.7358, 0.696, 0.7358, 0.75, 0.7375, 0.125, 0.6875, 0.1875, 0.6875, 0.1875, 0.75, 0.125, 0.75, 0.1875, 0.6875, 0.25, 0.6875, 0.25, 0.75, 0.1875, 0.75, 0.25, 0.6875, 0.3125, 0.6875, 0.3125, 0.75, 0.25, 0.75, 0.5958, 0.5625, 0.5958, 0.5, 0.5958, 0.5, 0.5958, 0.5625, 0.8125, 0.5, 0.75, 0.5, 0.75, 0.5, 0.8125, 0.5, 0.5958, 0.5, 0.5958, 0.4375, 0.5958, 0.4375, 0.5958, 0.5, 0.875, 0.5625, 0.875, 0.5, 0.875, 0.5, 0.875, 0.5625, 0.5958, 0.1875, 0.5958, 0.125, 0.5958, 0.125, 0.5958, 0.1875, 0.875, 0.5, 0.8125, 0.5, 0.8125, 0.5, 0.875, 0.5, 0.25, 0.5625, 0.3125, 0.5625, 0.3125, 0.625, 0.25, 0.625, 0.1875, 0.5625, 0.25, 0.5625, 0.25, 0.625, 0.1875, 0.625, 0.125, 0.5625, 0.1875, 0.5625, 0.1875, 0.625, 0.125, 0.625, 0.6419, 0.5723, 0.649, 0.524, 0.649, 0.524, 0.6419, 0.5723, 0.851, 0.524, 0.8608, 0.571, 0.8608, 0.571, 0.851, 0.524, 0.696, 0.7358, 0.649, 0.726, 0.649, 0.726, 0.696, 0.7358, 0.8608, 0.571, 0.8625, 0.625, 0.8625, 0.625, 0.8608, 0.571, 0.3125, 0.5625, 0.375, 0.5625, 0.375, 0.625, 0.3125, 0.625, 0.5958, 0.75, 0.5958, 0.6875, 0.5958, 0.6875, 0.5958, 0.75, 0.5958, 1.0, 0.5958, 0.9375, 0.5958, 0.9375, 0.5958, 1.0, 0.5958, 0.8125, 0.5958, 0.75, 0.5958, 0.75, 0.5958, 0.8125, 0.25, 0.625, 0.3125, 0.625, 0.3125, 0.6875, 0.25, 0.6875, 0.1875, 0.625, 0.25, 0.625, 0.25, 0.6875, 0.1875, 0.6875, 0.125, 0.625, 0.1875, 0.625, 0.1875, 0.6875, 0.125, 0.6875, 0.696, 0.5142, 0.75, 0.5125, 0.75, 0.5125, 0.696, 0.5142, 0.8581, 0.6777, 0.851, 0.726, 0.851, 0.726, 0.8581, 0.6777, 0.75, 0.5125, 0.804, 0.5142, 0.804, 0.5142, 0.75, 0.5125, 0.6392, 0.679, 0.6375, 0.625, 0.6375, 0.625, 0.6392, 0.679, 0.3125, 0.625, 0.375, 0.625, 0.375, 0.6875, 0.3125, 0.6875, 0.625, 0.5625, 0.625, 0.625, 0.625, 0.625, 0.625, 0.5625, 0.625, 0.5, 0.625, 0.5625, 0.625, 0.5625, 0.625, 0.5, 0.3125, 0.5, 0.375, 0.5, 0.375, 0.5625, 0.3125, 0.5625, 0.804, 0.5142, 0.851, 0.524, 0.851, 0.524, 0.804, 0.5142, 0.6375, 0.625, 0.6419, 0.5723, 0.6419, 0.5723, 0.6375, 0.625, 0.851, 0.726, 0.804, 0.7358, 0.804, 0.7358, 0.851, 0.726, 0.8625, 0.625, 0.8581, 0.6777, 0.8581, 0.6777, 0.8625, 0.625, 0.125, 0.5, 0.1875, 0.5, 0.1875, 0.5625, 0.125, 0.5625, 0.1875, 0.5, 0.25, 0.5, 0.25, 0.5625, 0.1875, 0.5625, 0.25, 0.5, 0.3125, 0.5, 0.3125, 0.5625, 0.25, 0.5625, 0.5958, 0.875, 0.5958, 0.8125, 0.5958, 0.8125, 0.5958, 0.875, 0.8608, 0.571, 0.851, 0.524, 0.875, 0.5, 0.875, 0.5625, 0.696, 0.5142, 0.649, 0.524, 0.625, 0.5, 0.6875, 0.5, 0.6392, 0.679, 0.649, 0.726, 0.625, 0.75, 0.625, 0.6875, 0.804, 0.7358, 0.851, 0.726, 0.875, 0.75, 0.8125, 0.75, 0.851, 0.524, 0.804, 0.5142, 0.8125, 0.5, 0.875, 0.5, 0.804, 0.5142, 0.75, 0.5125, 0.75, 0.5, 0.8125, 0.5, 0.75, 0.5125, 0.696, 0.5142, 0.6875, 0.5, 0.75, 0.5, 0.649, 0.726, 0.696, 0.7358, 0.6875, 0.75, 0.625, 0.75, 0.696, 0.7358, 0.75, 0.7375, 0.75, 0.75, 0.6875, 0.75, 0.75, 0.7375, 0.804, 0.7358, 0.8125, 0.75, 0.75, 0.75, 0.8581, 0.6777, 0.8625, 0.625, 0.875, 0.625, 0.875, 0.6875, 0.6419, 0.5723, 0.6375, 0.625, 0.625, 0.625, 0.625, 0.5625, 0.6375, 0.625, 0.6392, 0.679, 0.625, 0.6875, 0.625, 0.625, 0.851, 0.726, 0.8581, 0.6777, 0.875, 0.6875, 0.875, 0.75, 0.8625, 0.625, 0.8608, 0.571, 0.875, 0.5625, 0.875, 0.625, 0.649, 0.524, 0.6419, 0.5723, 0.625, 0.5625, 0.625, 0.5, 0.8125, 0.6875, 0.8581, 0.6777, 0.851, 0.726, 0.804, 0.7358, 0.6392, 0.679, 0.6875, 0.6875, 0.696, 0.7358, 0.649, 0.726, 0.6875, 0.6875, 0.75, 0.6875, 0.75, 0.7375, 0.696, 0.7358, 0.75, 0.6875, 0.8125, 0.6875, 0.804, 0.7358, 0.75, 0.7375, 0.75, 0.5625, 0.8125, 0.5625, 0.8125, 0.625, 0.75, 0.625, 0.6875, 0.5625, 0.75, 0.5625, 0.75, 0.625, 0.6875, 0.625, 0.6419, 0.5723, 0.6875, 0.5625, 0.6875, 0.625, 0.6375, 0.625, 0.8125, 0.5625, 0.8608, 0.571, 0.8625, 0.625, 0.8125, 0.625, 0.75, 0.625, 0.8125, 0.625, 0.8125, 0.6875, 0.75, 0.6875, 0.6875, 0.625, 0.75, 0.625, 0.75, 0.6875, 0.6875, 0.6875, 0.6375, 0.625, 0.6875, 0.625, 0.6875, 0.6875, 0.6392, 0.679, 0.8125, 0.625, 0.8625, 0.625, 0.8581, 0.6777, 0.8125, 0.6875, 0.804, 0.5142, 0.851, 0.524, 0.8608, 0.571, 0.8125, 0.5625, 0.649, 0.524, 0.696, 0.5142, 0.6875, 0.5625, 0.6419, 0.5723, 0.696, 0.5142, 0.75, 0.5125, 0.75, 0.5625, 0.6875, 0.5625, 0.75, 0.5125, 0.804, 0.5142, 0.8125, 0.5625, 0.75, 0.5625, 0.375, 0.125, 0.5958, 0.125, 0.5958, 0.1875, 0.375, 0.1875, 0.375, 0.5, 0.5958, 0.5, 0.5958, 0.5625, 0.375, 0.5625, 0.375, 0.625, 0.5958, 0.625, 0.5958, 0.6875, 0.375, 0.6875, 0.375, 0.0, 0.5958, 0.0, 0.5958, 0.0625, 0.375, 0.0625, 0.375, 0.0625, 0.5958, 0.0625, 0.5958, 0.125, 0.375, 0.125, 0.375, 0.5625, 0.5958, 0.5625, 0.5958, 0.625, 0.375, 0.625, 0.375, 0.375, 0.5958, 0.375, 0.5958, 0.4375, 0.375, 0.4375, 0.375, 0.3125, 0.5958, 0.3125, 0.5958, 0.375, 0.375, 0.375, 0.375, 0.25, 0.5958, 0.25, 0.5958, 0.3125, 0.375, 0.3125, 0.375, 0.875, 0.5958, 0.875, 0.5958, 0.9375, 0.375, 0.9375, 0.375, 0.8125, 0.5958, 0.8125, 0.5958, 0.875, 0.375, 0.875, 0.375, 0.75, 0.5958, 0.75, 0.5958, 0.8125, 0.375, 0.8125, 0.375, 0.9375, 0.5958, 0.9375, 0.5958, 1.0, 0.375, 1.0, 0.375, 0.6875, 0.5958, 0.6875, 0.5958, 0.75, 0.375, 0.75, 0.375, 0.4375, 0.5958, 0.4375, 0.5958, 0.5, 0.375, 0.5, 0.375, 0.1875, 0.5958, 0.1875, 0.5958, 0.25, 0.375, 0.25, 0.5958, 0.1875, 0.625, 0.1875, 0.625, 0.25, 0.5958, 0.25, 0.5958, 0.4375, 0.625, 0.4375, 0.625, 0.5, 0.5958, 0.5, 0.5958, 0.6875, 0.625, 0.6875, 0.625, 0.75, 0.5958, 0.75, 0.5958, 0.9375, 0.625, 0.9375, 0.625, 1.0, 0.5958, 1.0, 0.5958, 0.75, 0.625, 0.75, 0.625, 0.8125, 0.5958, 0.8125, 0.5958, 0.8125, 0.625, 0.8125, 0.625, 0.875, 0.5958, 0.875, 0.5958, 0.875, 0.625, 0.875, 0.625, 0.9375, 0.5958, 0.9375, 0.5958, 0.25, 0.625, 0.25, 0.625, 0.3125, 0.5958, 0.3125, 0.5958, 0.3125, 0.625, 0.3125, 0.625, 0.375, 0.5958, 0.375, 0.5958, 0.375, 0.625, 0.375, 0.625, 0.4375, 0.5958, 0.4375, 0.5958, 0.5625, 0.625, 0.5625, 0.625, 0.625, 0.5958, 0.625, 0.5958, 0.0625, 0.625, 0.0625, 0.625, 0.125, 0.5958, 0.125, 0.5958, 0.0, 0.625, 0.0, 0.625, 0.0625, 0.5958, 0.0625, 0.5958, 0.625, 0.625, 0.625, 0.625, 0.6875, 0.5958, 0.6875, 0.5958, 0.5, 0.625, 0.5, 0.625, 0.5625, 0.5958, 0.5625, 0.5958, 0.125, 0.625, 0.125, 0.625, 0.1875, 0.5958, 0.1875, 0.5958, 0.0625, 0.5958, 0.0, 0.5958, 0.0, 0.5958, 0.0625, 0.6875, 0.5, 0.625, 0.5, 0.625, 0.5, 0.6875, 0.5, 0.5958, 0.125, 0.5958, 0.0625, 0.5958, 0.0625, 0.5958, 0.125, 0.5958, 0.625, 0.5958, 0.5625, 0.5958, 0.5625, 0.5958, 0.625, 0.625, 0.75, 0.6875, 0.75, 0.6875, 0.75, 0.625, 0.75, 0.5958, 0.4375, 0.5958, 0.375, 0.5958, 0.375, 0.5958, 0.4375, 0.625, 0.6875, 0.625, 0.75, 0.625, 0.75, 0.625, 0.6875, 0.6875, 0.75, 0.75, 0.75, 0.75, 0.75, 0.6875, 0.75, 0.5958, 0.375, 0.5958, 0.3125, 0.5958, 0.3125, 0.5958, 0.375, 0.875, 0.625, 0.875, 0.5625, 0.875, 0.5625, 0.875, 0.625, 0.75, 0.75, 0.8125, 0.75, 0.8125, 0.75, 0.75, 0.75, 0.5958, 0.3125, 0.5958, 0.25, 0.5958, 0.25, 0.5958, 0.3125, 0.875, 0.6875, 0.875, 0.625, 0.875, 0.625, 0.875, 0.6875, 0.875, 0.75, 0.875, 0.6875, 0.875, 0.6875, 0.875, 0.75, 0.5958, 0.9375, 0.5958, 0.875, 0.5958, 0.875, 0.5958, 0.9375, 0.8125, 0.75, 0.875, 0.75, 0.875, 0.75, 0.8125, 0.75])
me_cube_001.materials.append(mat_material_003)
me_cube_001.use_remesh_fix_poles = True
me_cube_001.use_remesh_preserve_attributes = False
me_cube_001.use_mirror_vertex_groups = False
me_cube_001.update()

# ---- objects
ob_cube = bpy.data.objects.new('Cube', me_cube)
ob_cube_001 = bpy.data.objects.new('Cube.001', me_cube_001)

# ---- transforms, parenting, visibility, modifiers, constraints
ob_cube.location = (0.0, 0.0, 0.0)
ob_cube.scale = (0.2811, 0.2811, 0.2811)
ob_cube.lock_rotations_4d = False
ob_cube.empty_display_type = 'ARROWS'
ob_cube.lineart.crease_threshold = 0.0
ob_cube_001.location = (0.6463, 0.0, 0.0)
ob_cube_001.scale = (0.1202, 0.1202, 0.1202)
ob_cube_001.lineart.crease_threshold = 0.0

# ---- collection membership
col_collection.objects.link(ob_cube)
col_collection.objects.link(ob_cube_001)

# ---- scene / render settings (as saved in the file)
scene.frame_start = 1; scene.frame_end = 250; scene.frame_set(1)
scene.render.engine = 'BLENDER_EEVEE_NEXT'
scene.cycles.use_denoising = False
scene.cycles.samples = 128
scene.cycles.sampling_pattern = 'TABULATED_SOBOL'
scene.cycles.use_adaptive_sampling = False
scene.cycles.use_light_tree = False
scene.view_settings.view_transform = 'Filmic'
bpy.context.view_layer.update()

# ---- added for rendering (the .blend has no active camera and no usable light): camera, sun
cam_auto = bpy.data.cameras.new('AutoCamera')
cam_auto.lens = 50.0
cam_auto.sensor_width = 36.0
cam_auto.clip_end = 1000.0
ob_auto_camera = bpy.data.objects.new('AutoCamera', cam_auto)
scene.collection.objects.link(ob_auto_camera)
ob_auto_camera.location = (2.32176, -2.75696, 2.77294)
ob_auto_camera.rotation_euler = (1.09748, -7.21219e-08, 0.694738)
scene.camera = ob_auto_camera
light_auto_sun = bpy.data.lights.new('AutoSun', 'SUN')
light_auto_sun.energy = 3.0
light_auto_sun.angle = 0.0523599
ob_auto_sun = bpy.data.objects.new('AutoSun', light_auto_sun)
scene.collection.objects.link(ob_auto_sun)
ob_auto_sun.rotation_euler = (0.872665, 0.174533, 0.523599)
bpy.context.view_layer.update()
